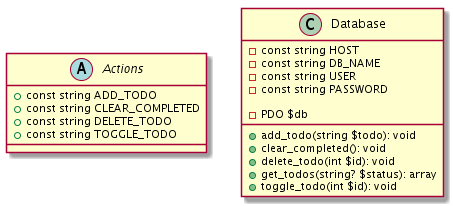

The diagram above was rendered by PlantUML. Its source (embedded in the PNG):
@startuml

abstract class Actions {
    +const string ADD_TODO
    +const string CLEAR_COMPLETED
    +const string DELETE_TODO
    +const string TOGGLE_TODO
}

class Database {
    -const string HOST
    -const string DB_NAME
    -const string USER
    -const string PASSWORD

    -PDO $db

    +add_todo(string $todo): void
    +clear_completed(): void
    +delete_todo(int $id): void
    +get_todos(string? $status): array
    +toggle_todo(int $id): void
}

@enduml